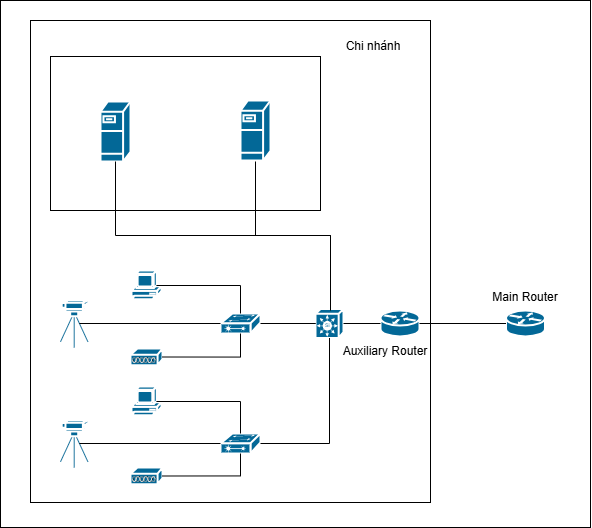

The diagram above was exported from draw.io. Its source (the exported page's mxGraphModel, read from the mxfile embedded in the PNG):
<mxGraphModel dx="639" dy="869" grid="1" gridSize="10" guides="1" tooltips="1" connect="1" arrows="1" fold="1" page="1" pageScale="1" pageWidth="850" pageHeight="1100" math="0" shadow="0">
  <root>
    <mxCell id="0" />
    <mxCell id="1" parent="0" />
    <mxCell id="PW-lGIUgUQMo7RMiqF19-179" value="" style="rounded=0;whiteSpace=wrap;html=1;" vertex="1" parent="1">
      <mxGeometry x="920" y="290" width="590" height="527" as="geometry" />
    </mxCell>
    <mxCell id="PW-lGIUgUQMo7RMiqF19-123" value="" style="rounded=0;whiteSpace=wrap;html=1;" vertex="1" parent="1">
      <mxGeometry x="950" y="310" width="400" height="482" as="geometry" />
    </mxCell>
    <mxCell id="PW-lGIUgUQMo7RMiqF19-128" value="" style="shape=mxgraph.cisco.switches.layer_2_remote_switch;sketch=0;html=1;pointerEvents=1;dashed=0;fillColor=#036897;strokeColor=#ffffff;strokeWidth=2;verticalLabelPosition=bottom;verticalAlign=top;align=center;outlineConnect=0;" vertex="1" parent="1">
      <mxGeometry x="1140" y="603" width="40" height="20" as="geometry" />
    </mxCell>
    <mxCell id="PW-lGIUgUQMo7RMiqF19-129" value="" style="shape=mxgraph.cisco.switches.layer_2_remote_switch;sketch=0;html=1;pointerEvents=1;dashed=0;fillColor=#036897;strokeColor=#ffffff;strokeWidth=2;verticalLabelPosition=bottom;verticalAlign=top;align=center;outlineConnect=0;" vertex="1" parent="1">
      <mxGeometry x="1140" y="723" width="40" height="20" as="geometry" />
    </mxCell>
    <mxCell id="PW-lGIUgUQMo7RMiqF19-130" value="" style="shape=mxgraph.cisco.switches.simultilayer_switch;sketch=0;html=1;pointerEvents=1;dashed=0;fillColor=#036897;strokeColor=#ffffff;strokeWidth=2;verticalLabelPosition=bottom;verticalAlign=top;align=center;outlineConnect=0;" vertex="1" parent="1">
      <mxGeometry x="1235" y="598.5" width="28" height="29" as="geometry" />
    </mxCell>
    <mxCell id="PW-lGIUgUQMo7RMiqF19-134" style="edgeStyle=orthogonalEdgeStyle;rounded=0;orthogonalLoop=1;jettySize=auto;html=1;entryX=0.5;entryY=1;entryDx=0;entryDy=0;entryPerimeter=0;endArrow=none;endFill=0;" edge="1" parent="1" source="PW-lGIUgUQMo7RMiqF19-129" target="PW-lGIUgUQMo7RMiqF19-130">
      <mxGeometry relative="1" as="geometry" />
    </mxCell>
    <mxCell id="PW-lGIUgUQMo7RMiqF19-138" value="" style="shape=mxgraph.cisco.computers_and_peripherals.pc;sketch=0;html=1;pointerEvents=1;dashed=0;fillColor=#036897;strokeColor=#ffffff;strokeWidth=2;verticalLabelPosition=bottom;verticalAlign=top;align=center;outlineConnect=0;" vertex="1" parent="1">
      <mxGeometry x="1051" y="560" width="30" height="30" as="geometry" />
    </mxCell>
    <mxCell id="PW-lGIUgUQMo7RMiqF19-139" value="" style="shape=mxgraph.cisco.computers_and_peripherals.pc;sketch=0;html=1;pointerEvents=1;dashed=0;fillColor=#036897;strokeColor=#ffffff;strokeWidth=2;verticalLabelPosition=bottom;verticalAlign=top;align=center;outlineConnect=0;" vertex="1" parent="1">
      <mxGeometry x="1051" y="676" width="30" height="30" as="geometry" />
    </mxCell>
    <mxCell id="PW-lGIUgUQMo7RMiqF19-143" value="" style="shape=mxgraph.cisco.misc.access_point;sketch=0;html=1;pointerEvents=1;dashed=0;fillColor=#036897;strokeColor=#ffffff;strokeWidth=2;verticalLabelPosition=bottom;verticalAlign=top;align=center;outlineConnect=0;" vertex="1" parent="1">
      <mxGeometry x="1050" y="638" width="32" height="17" as="geometry" />
    </mxCell>
    <mxCell id="PW-lGIUgUQMo7RMiqF19-144" value="" style="shape=mxgraph.cisco.misc.access_point;sketch=0;html=1;pointerEvents=1;dashed=0;fillColor=#036897;strokeColor=#ffffff;strokeWidth=2;verticalLabelPosition=bottom;verticalAlign=top;align=center;outlineConnect=0;" vertex="1" parent="1">
      <mxGeometry x="1050" y="757" width="32" height="17" as="geometry" />
    </mxCell>
    <mxCell id="PW-lGIUgUQMo7RMiqF19-148" value="" style="shape=mxgraph.cisco.computers_and_peripherals.video_camera;sketch=0;html=1;pointerEvents=1;dashed=0;fillColor=#036897;strokeColor=#ffffff;strokeWidth=2;verticalLabelPosition=bottom;verticalAlign=top;align=center;outlineConnect=0;" vertex="1" parent="1">
      <mxGeometry x="980" y="589" width="30" height="48" as="geometry" />
    </mxCell>
    <mxCell id="PW-lGIUgUQMo7RMiqF19-149" value="" style="shape=mxgraph.cisco.computers_and_peripherals.video_camera;sketch=0;html=1;pointerEvents=1;dashed=0;fillColor=#036897;strokeColor=#ffffff;strokeWidth=2;verticalLabelPosition=bottom;verticalAlign=top;align=center;outlineConnect=0;" vertex="1" parent="1">
      <mxGeometry x="980" y="709" width="30" height="48" as="geometry" />
    </mxCell>
    <mxCell id="PW-lGIUgUQMo7RMiqF19-159" style="edgeStyle=orthogonalEdgeStyle;rounded=0;orthogonalLoop=1;jettySize=auto;html=1;exitX=0.83;exitY=0.5;exitDx=0;exitDy=0;exitPerimeter=0;entryX=0.5;entryY=0;entryDx=0;entryDy=0;entryPerimeter=0;endArrow=none;endFill=0;" edge="1" parent="1" source="PW-lGIUgUQMo7RMiqF19-138" target="PW-lGIUgUQMo7RMiqF19-128">
      <mxGeometry relative="1" as="geometry" />
    </mxCell>
    <mxCell id="PW-lGIUgUQMo7RMiqF19-160" style="edgeStyle=orthogonalEdgeStyle;rounded=0;orthogonalLoop=1;jettySize=auto;html=1;exitX=1;exitY=0.5;exitDx=0;exitDy=0;exitPerimeter=0;entryX=0.5;entryY=1;entryDx=0;entryDy=0;entryPerimeter=0;endArrow=none;endFill=0;" edge="1" parent="1" source="PW-lGIUgUQMo7RMiqF19-143" target="PW-lGIUgUQMo7RMiqF19-128">
      <mxGeometry relative="1" as="geometry" />
    </mxCell>
    <mxCell id="PW-lGIUgUQMo7RMiqF19-161" style="edgeStyle=orthogonalEdgeStyle;rounded=0;orthogonalLoop=1;jettySize=auto;html=1;exitX=0.63;exitY=0.5;exitDx=0;exitDy=0;exitPerimeter=0;entryX=0;entryY=0.5;entryDx=0;entryDy=0;entryPerimeter=0;endArrow=none;endFill=0;" edge="1" parent="1" source="PW-lGIUgUQMo7RMiqF19-148" target="PW-lGIUgUQMo7RMiqF19-128">
      <mxGeometry relative="1" as="geometry" />
    </mxCell>
    <mxCell id="PW-lGIUgUQMo7RMiqF19-162" style="edgeStyle=orthogonalEdgeStyle;rounded=0;orthogonalLoop=1;jettySize=auto;html=1;exitX=0.83;exitY=0.5;exitDx=0;exitDy=0;exitPerimeter=0;entryX=0.5;entryY=0;entryDx=0;entryDy=0;entryPerimeter=0;endArrow=none;endFill=0;" edge="1" parent="1" source="PW-lGIUgUQMo7RMiqF19-139" target="PW-lGIUgUQMo7RMiqF19-129">
      <mxGeometry relative="1" as="geometry" />
    </mxCell>
    <mxCell id="PW-lGIUgUQMo7RMiqF19-163" style="edgeStyle=orthogonalEdgeStyle;rounded=0;orthogonalLoop=1;jettySize=auto;html=1;exitX=1;exitY=0.5;exitDx=0;exitDy=0;exitPerimeter=0;entryX=0.5;entryY=1;entryDx=0;entryDy=0;entryPerimeter=0;endArrow=none;endFill=0;" edge="1" parent="1" source="PW-lGIUgUQMo7RMiqF19-144" target="PW-lGIUgUQMo7RMiqF19-129">
      <mxGeometry relative="1" as="geometry" />
    </mxCell>
    <mxCell id="PW-lGIUgUQMo7RMiqF19-164" style="edgeStyle=orthogonalEdgeStyle;rounded=0;orthogonalLoop=1;jettySize=auto;html=1;exitX=0.63;exitY=0.5;exitDx=0;exitDy=0;exitPerimeter=0;entryX=0;entryY=0.5;entryDx=0;entryDy=0;entryPerimeter=0;endArrow=none;endFill=0;" edge="1" parent="1" source="PW-lGIUgUQMo7RMiqF19-149" target="PW-lGIUgUQMo7RMiqF19-129">
      <mxGeometry relative="1" as="geometry" />
    </mxCell>
    <mxCell id="PW-lGIUgUQMo7RMiqF19-166" style="edgeStyle=orthogonalEdgeStyle;rounded=0;orthogonalLoop=1;jettySize=auto;html=1;exitX=1;exitY=0.5;exitDx=0;exitDy=0;exitPerimeter=0;entryX=0.01;entryY=0.5;entryDx=0;entryDy=0;entryPerimeter=0;endArrow=none;endFill=0;" edge="1" parent="1" source="PW-lGIUgUQMo7RMiqF19-128" target="PW-lGIUgUQMo7RMiqF19-130">
      <mxGeometry relative="1" as="geometry" />
    </mxCell>
    <mxCell id="PW-lGIUgUQMo7RMiqF19-167" value="" style="rounded=0;whiteSpace=wrap;html=1;" vertex="1" parent="1">
      <mxGeometry x="970" y="346" width="270" height="154" as="geometry" />
    </mxCell>
    <mxCell id="PW-lGIUgUQMo7RMiqF19-168" value="" style="shape=mxgraph.cisco.servers.fileserver;sketch=0;html=1;pointerEvents=1;dashed=0;fillColor=#036897;strokeColor=#ffffff;strokeWidth=2;verticalLabelPosition=bottom;verticalAlign=top;align=center;outlineConnect=0;" vertex="1" parent="1">
      <mxGeometry x="1020" y="391" width="30" height="60" as="geometry" />
    </mxCell>
    <mxCell id="PW-lGIUgUQMo7RMiqF19-171" style="edgeStyle=orthogonalEdgeStyle;rounded=0;orthogonalLoop=1;jettySize=auto;html=1;exitX=0.5;exitY=1;exitDx=0;exitDy=0;exitPerimeter=0;endArrow=none;endFill=0;" edge="1" parent="1" source="PW-lGIUgUQMo7RMiqF19-169">
      <mxGeometry relative="1" as="geometry">
        <mxPoint x="1250" y="600" as="targetPoint" />
      </mxGeometry>
    </mxCell>
    <mxCell id="PW-lGIUgUQMo7RMiqF19-169" value="" style="shape=mxgraph.cisco.servers.fileserver;sketch=0;html=1;pointerEvents=1;dashed=0;fillColor=#036897;strokeColor=#ffffff;strokeWidth=2;verticalLabelPosition=bottom;verticalAlign=top;align=center;outlineConnect=0;" vertex="1" parent="1">
      <mxGeometry x="1160" y="390" width="30" height="60" as="geometry" />
    </mxCell>
    <mxCell id="PW-lGIUgUQMo7RMiqF19-170" style="edgeStyle=orthogonalEdgeStyle;rounded=0;orthogonalLoop=1;jettySize=auto;html=1;exitX=0.5;exitY=1;exitDx=0;exitDy=0;exitPerimeter=0;entryX=0.5;entryY=0;entryDx=0;entryDy=0;entryPerimeter=0;endArrow=none;endFill=0;" edge="1" parent="1" source="PW-lGIUgUQMo7RMiqF19-168" target="PW-lGIUgUQMo7RMiqF19-130">
      <mxGeometry relative="1" as="geometry">
        <Array as="points">
          <mxPoint x="1035" y="525" />
          <mxPoint x="1250" y="525" />
          <mxPoint x="1250" y="599" />
        </Array>
      </mxGeometry>
    </mxCell>
    <mxCell id="PW-lGIUgUQMo7RMiqF19-172" value="Chi nhánh" style="text;html=1;whiteSpace=wrap;strokeColor=none;fillColor=none;align=center;verticalAlign=middle;rounded=0;" vertex="1" parent="1">
      <mxGeometry x="1263" y="321" width="60" height="30" as="geometry" />
    </mxCell>
    <mxCell id="PW-lGIUgUQMo7RMiqF19-173" value="" style="shape=mxgraph.cisco.routers.router;sketch=0;html=1;pointerEvents=1;dashed=0;fillColor=#036897;strokeColor=#ffffff;strokeWidth=2;verticalLabelPosition=bottom;verticalAlign=top;align=center;outlineConnect=0;" vertex="1" parent="1">
      <mxGeometry x="1425.5" y="600" width="39" height="26" as="geometry" />
    </mxCell>
    <mxCell id="PW-lGIUgUQMo7RMiqF19-174" value="Main Router" style="text;html=1;whiteSpace=wrap;strokeColor=none;fillColor=none;align=center;verticalAlign=middle;rounded=0;" vertex="1" parent="1">
      <mxGeometry x="1400" y="571.5" width="90" height="30" as="geometry" />
    </mxCell>
    <mxCell id="PW-lGIUgUQMo7RMiqF19-175" value="" style="shape=mxgraph.cisco.routers.router;sketch=0;html=1;pointerEvents=1;dashed=0;fillColor=#036897;strokeColor=#ffffff;strokeWidth=2;verticalLabelPosition=bottom;verticalAlign=top;align=center;outlineConnect=0;" vertex="1" parent="1">
      <mxGeometry x="1300" y="600" width="39" height="26" as="geometry" />
    </mxCell>
    <mxCell id="PW-lGIUgUQMo7RMiqF19-176" style="edgeStyle=orthogonalEdgeStyle;rounded=0;orthogonalLoop=1;jettySize=auto;html=1;exitX=1;exitY=0.5;exitDx=0;exitDy=0;exitPerimeter=0;entryX=0;entryY=0.5;entryDx=0;entryDy=0;entryPerimeter=0;endArrow=none;endFill=0;" edge="1" parent="1" source="PW-lGIUgUQMo7RMiqF19-130" target="PW-lGIUgUQMo7RMiqF19-175">
      <mxGeometry relative="1" as="geometry" />
    </mxCell>
    <mxCell id="PW-lGIUgUQMo7RMiqF19-177" style="edgeStyle=orthogonalEdgeStyle;rounded=0;orthogonalLoop=1;jettySize=auto;html=1;exitX=1;exitY=0.5;exitDx=0;exitDy=0;exitPerimeter=0;entryX=0;entryY=0.5;entryDx=0;entryDy=0;entryPerimeter=0;endArrow=none;endFill=0;" edge="1" parent="1" source="PW-lGIUgUQMo7RMiqF19-175" target="PW-lGIUgUQMo7RMiqF19-173">
      <mxGeometry relative="1" as="geometry" />
    </mxCell>
    <mxCell id="PW-lGIUgUQMo7RMiqF19-178" value="Auxiliary Router" style="text;html=1;whiteSpace=wrap;strokeColor=none;fillColor=none;align=center;verticalAlign=middle;rounded=0;" vertex="1" parent="1">
      <mxGeometry x="1260" y="626" width="90" height="30" as="geometry" />
    </mxCell>
  </root>
</mxGraphModel>